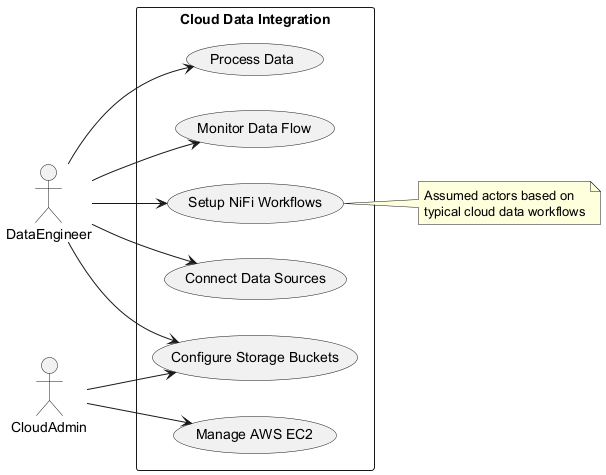

The diagram above was rendered by PlantUML. Its source (embedded in the PNG):
@startuml
left to right direction

actor "DataEngineer" as DE
actor "CloudAdmin" as CA

rectangle "Cloud Data Integration" {
  usecase "Configure Storage Buckets" as UC1
  usecase "Setup NiFi Workflows" as UC2
  usecase "Connect Data Sources" as UC3
  usecase "Process Data" as UC4
  usecase "Manage AWS EC2" as UC5
  usecase "Monitor Data Flow" as UC6
}

DE --> UC1
DE --> UC2
DE --> UC3
DE --> UC4
DE --> UC6
CA --> UC5
CA --> UC1

note right of UC2
  Assumed actors based on
  typical cloud data workflows
end note
@enduml